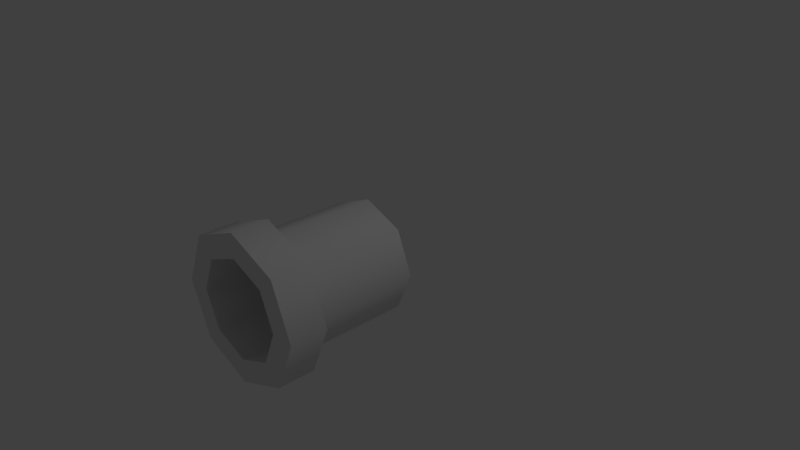 # Source: WallGun.blend  (saved by Blender 2.79.0; exported with 4.5.12 LTS)
import bpy
from mathutils import Matrix  # noqa: F401  (used for matrix-valued properties, if any)

bpy.ops.wm.read_factory_settings(use_empty=True)
scene = bpy.context.scene
scene.name = 'Scene'

# ---- collections
col_collection_1 = bpy.data.collections.new('Collection 1'); scene.collection.children.link(col_collection_1)

# ---- node groups
ng_auto_smooth = bpy.data.node_groups.new('Auto Smooth', 'GeometryNodeTree')
_s = ng_auto_smooth.interface.new_socket(name='Geometry', in_out='OUTPUT', socket_type='NodeSocketGeometry')
_s = ng_auto_smooth.interface.new_socket(name='Geometry', in_out='INPUT', socket_type='NodeSocketGeometry')
_s = ng_auto_smooth.interface.new_socket(name='Angle', in_out='INPUT', socket_type='NodeSocketFloat')
_s.subtype = 'ANGLE'
_s.min_value = 0.0
_s.max_value = 3.142
ng_auto_smooth.is_modifier = True
_N = ng_auto_smooth.nodes; _L = ng_auto_smooth.links
n0 = _N.new('NodeGroupOutput'); n0.name = 'Group Output'; n0.location = (480, -100)
n1 = _N.new('NodeGroupInput'); n1.name = 'Group Input'; n1.location = (-420, -300)
n2 = _N.new('NodeGroupInput'); n2.name = 'Group Input.001'; n2.location = (-60, -100)
n3 = _N.new('GeometryNodeSetShadeSmooth'); n3.name = 'Set Shade Smooth'; n3.location = (120, -100)
n3.domain = 'EDGE'
n4 = _N.new('GeometryNodeSetShadeSmooth'); n4.name = 'Set Shade Smooth.001'; n4.location = (300, -100)
n5 = _N.new('GeometryNodeInputMeshEdgeAngle'); n5.name = 'Edge Angle'; n5.location = (-420, -220)
n6 = _N.new('GeometryNodeInputEdgeSmooth'); n6.name = 'Is Edge Smooth'; n6.location = (-60, -160)
n7 = _N.new('GeometryNodeInputShadeSmooth'); n7.name = 'Is Face Smooth'; n7.location = (-240, -340)
n8 = _N.new('FunctionNodeBooleanMath'); n8.name = 'Boolean Math'; n8.location = (-60, -220)
n9 = _N.new('FunctionNodeCompare'); n9.name = 'Compare'; n9.location = (-240, -180)
n9.operation = 'LESS_EQUAL'
_L.new(n5.outputs[0], n9.inputs[0])
_L.new(n4.outputs[0], n0.inputs[0])
_L.new(n1.outputs[1], n9.inputs[1])
_L.new(n9.outputs[0], n8.inputs[0])
_L.new(n7.outputs[0], n8.inputs[1])
_L.new(n2.outputs[0], n3.inputs[0])
_L.new(n6.outputs[0], n3.inputs[1])
_L.new(n3.outputs[0], n4.inputs[0])
_L.new(n8.outputs[0], n3.inputs[2])
n0.is_active_output = True

# ---- world
world_world = bpy.data.worlds.new('World'); scene.world = world_world
world_world.color = (0.05088, 0.05088, 0.05088)
world_world.use_sun_shadow = False
world_world.sun_shadow_jitter_overblur = 0.0
world_world.cycles.sampling_method = 'MANUAL'

# ---- cameras
cam_camera = bpy.data.cameras.new('Camera')
cam_camera.clip_end = 100.0
cam_camera.lens = 35.0
cam_camera.sensor_width = 32.0
cam_camera.sensor_height = 18.0
cam_camera.ortho_scale = 7.314
cam_camera.dof.focus_distance = 0.0
cam_camera.dof.aperture_fstop = 128.0

# ---- lights
light_lamp = bpy.data.lights.new('Lamp', 'POINT')
light_lamp.transmission_factor = 0.0
light_lamp.cutoff_distance = 30.0
light_lamp.energy = 100.0
light_lamp.shadow_buffer_clip_start = 1.001
light_lamp.shadow_soft_size = 0.1
light_lamp.shadow_maximum_resolution = 0.006
light_lamp.use_absolute_resolution = True

# ---- meshes
me_cylinder = bpy.data.meshes.new('Cylinder')
me_cylinder.from_pydata([(-1.417e-09, 0.77, 0.000847), (-3.498e-07, 0.6753, 2.001), (0.5445, 0.5445, 0.0008471), (0.4775, 0.4775, 2.001), (0.77, -3.142e-08, 0.0008472), (0.6753, 3.114e-07, 2.001), (0.5445, -0.5445, 0.0008473), (0.4775, -0.4775, 2.001), (-6.873e-08, -0.77, 0.0008472), (-4.111e-07, -0.6753, 2.001), (-0.5445, -0.5445, 0.0008471), (-0.4775, -0.4775, 2.001), (-0.77, 1.142e-08, 0.000847), (-0.6753, 3.618e-07, 2.001), (-0.5445, 0.5445, 0.0008469), (-0.4775, 0.4775, 2.001), (0.7071, 0.7071, 2.001), (-3.498e-07, 1.0, 2.001), (1.0, 3.061e-07, 2.001), (0.7071, -0.7071, 2.001), (-4.373e-07, -1.0, 2.001), (-0.7071, -0.7071, 2.001), (-1.0, 3.618e-07, 2.001), (-0.7071, 0.7071, 2.001), (0.4775, 0.4775, 0.9274), (-1.87e-07, 0.6753, 0.9274), (0.6753, 1.237e-07, 0.9274), (0.4775, -0.4775, 0.9274), (-2.482e-07, -0.6753, 0.9274), (-0.4775, -0.4775, 0.9274), (-0.6753, 1.741e-07, 0.9274), (-0.4775, 0.4775, 0.9274), (-2.624e-07, 1.0, 1.501), (0.7071, 0.7071, 1.501), (1.0, 2.187e-07, 1.501), (0.7071, -0.7071, 1.501), (-3.498e-07, -1.0, 1.501), (-0.7071, -0.7071, 1.501), (-1.0, 2.743e-07, 1.501), (-0.7071, 0.7071, 1.501), (0.5445, 0.5445, 1.501), (0.77, 2.308e-07, 1.501), (0.5445, -0.5445, 1.501), (-3.31e-07, -0.77, 1.501), (-0.5445, -0.5445, 1.501), (-0.77, 2.737e-07, 1.501), (-0.5445, 0.5445, 1.501), (-2.637e-07, 0.77, 1.501)], [], [(32, 17, 16, 33), (33, 16, 18, 34), (34, 18, 19, 35), (35, 19, 20, 36), (36, 20, 21, 37), (37, 21, 22, 38), (11, 9, 28, 29), (38, 22, 23, 39), (39, 23, 17, 32), (0, 2, 4, 6, 8, 10, 12, 14), (1, 3, 16, 17), (3, 5, 18, 16), (5, 7, 19, 18), (7, 9, 20, 19), (9, 11, 21, 20), (11, 13, 22, 21), (13, 15, 23, 22), (15, 1, 17, 23), (24, 25, 31, 30, 29, 28, 27, 26), (7, 5, 26, 27), (3, 1, 25, 24), (1, 15, 31, 25), (13, 11, 29, 30), (9, 7, 27, 28), (5, 3, 24, 26), (15, 13, 30, 31), (46, 39, 32, 47), (45, 38, 39, 46), (44, 37, 38, 45), (43, 36, 37, 44), (42, 35, 36, 43), (41, 34, 35, 42), (40, 33, 34, 41), (47, 32, 33, 40), (0, 47, 40, 2), (2, 40, 41, 4), (4, 41, 42, 6), (6, 42, 43, 8), (8, 43, 44, 10), (10, 44, 45, 12), (12, 45, 46, 14), (14, 46, 47, 0)])
me_cylinder.polygons.foreach_set('use_smooth', [True] * 42)
me_cylinder.use_remesh_preserve_volume = False
me_cylinder.use_remesh_preserve_attributes = False
me_cylinder.use_mirror_vertex_groups = False
me_cylinder.update()

# ---- objects
ob_cylinder = bpy.data.objects.new('Cylinder', me_cylinder)
ob_lamp = bpy.data.objects.new('Lamp', light_lamp)
ob_camera = bpy.data.objects.new('Camera', cam_camera)

# ---- transforms, parenting, visibility, modifiers, constraints
ob_cylinder.location = (0.0, 0.0, 0.0)
ob_cylinder.rotation_euler = (1.571, -0.0, 0.0)
ob_cylinder.lineart.crease_threshold = 0.0
_m = ob_cylinder.modifiers.new('Auto Smooth', 'NODES')
_m.node_group = ng_auto_smooth
_gi = [s.identifier for s in ng_auto_smooth.interface.items_tree if s.item_type == 'SOCKET' and s.in_out == 'INPUT']
_m[_gi[1]] = 1.047  # Angle
ob_lamp.location = (4.076, 1.005, 5.904)
ob_lamp.rotation_euler = (0.6503, 0.05522, 1.866)
ob_lamp.lock_rotations_4d = False
ob_lamp.empty_display_type = 'ARROWS'
ob_lamp.color = (0.0, 0.0, 0.0, 0.0)
ob_lamp.lineart.crease_threshold = 0.0
ob_camera.location = (7.481, -6.508, 5.344)
ob_camera.rotation_euler = (1.109, 0.0, 0.8149)
ob_camera.lock_rotations_4d = False
ob_camera.empty_display_type = 'ARROWS'
ob_camera.color = (0.0, 0.0, 0.0, 0.0)
ob_camera.display_type = 'WIRE'
ob_camera.lineart.crease_threshold = 0.0

# ---- collection membership
col_collection_1.objects.link(ob_cylinder)
col_collection_1.objects.link(ob_lamp)
col_collection_1.objects.link(ob_camera)

# ---- scene / render settings (as saved in the file)
scene.camera = ob_camera
scene.frame_start = 1; scene.frame_end = 250; scene.frame_set(1)
scene.render.engine = 'BLENDER_EEVEE_NEXT'
scene.render.resolution_percentage = 50
scene.render.dither_intensity = 0.0
scene.cycles.use_denoising = False
scene.cycles.samples = 128
scene.cycles.sampling_pattern = 'TABULATED_SOBOL'
scene.cycles.use_adaptive_sampling = False
scene.cycles.use_light_tree = False
scene.cycles.blur_glossy = 0.0
scene.cycles.sample_clamp_indirect = 0.0
scene.view_settings.view_transform = 'Standard'
bpy.context.view_layer.update()
